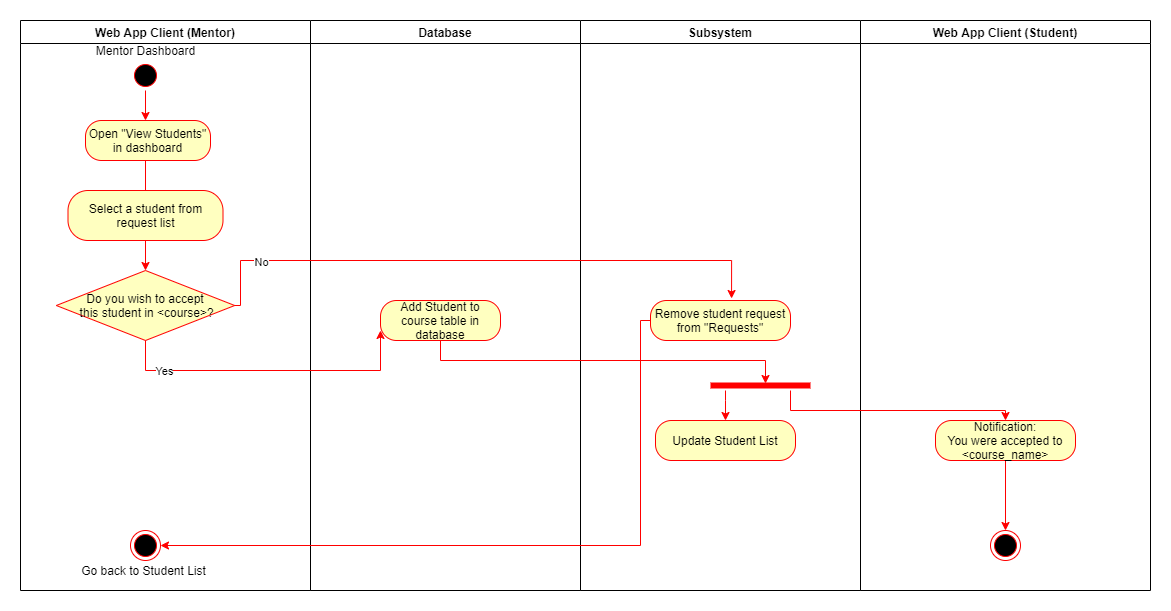

The diagram above was exported from draw.io. Its source (the exported page's mxGraphModel, read from the mxfile embedded in the PNG):
<mxGraphModel dx="1422" dy="762" grid="1" gridSize="10" guides="1" tooltips="1" connect="1" arrows="1" fold="1" page="1" pageScale="1" pageWidth="850" pageHeight="1100" math="0" shadow="0">
  <root>
    <mxCell id="s-m_1QOMyoMMYQj2mjrm-0" />
    <mxCell id="s-m_1QOMyoMMYQj2mjrm-1" parent="s-m_1QOMyoMMYQj2mjrm-0" />
    <mxCell id="J2L0uoI-1TUokc8HM1fc-0" value="Web App Client (Mentor)" style="swimlane;whiteSpace=wrap" vertex="1" parent="s-m_1QOMyoMMYQj2mjrm-1">
      <mxGeometry x="80" y="90" width="290" height="570" as="geometry" />
    </mxCell>
    <mxCell id="J2L0uoI-1TUokc8HM1fc-1" style="edgeStyle=orthogonalEdgeStyle;rounded=0;orthogonalLoop=1;jettySize=auto;html=1;entryX=0.5;entryY=0;entryDx=0;entryDy=0;strokeColor=#FF0000;" edge="1" parent="J2L0uoI-1TUokc8HM1fc-0" source="J2L0uoI-1TUokc8HM1fc-2">
      <mxGeometry relative="1" as="geometry">
        <mxPoint x="125" y="100" as="targetPoint" />
      </mxGeometry>
    </mxCell>
    <mxCell id="J2L0uoI-1TUokc8HM1fc-2" value="" style="ellipse;shape=startState;fillColor=#000000;strokeColor=#ff0000;" vertex="1" parent="J2L0uoI-1TUokc8HM1fc-0">
      <mxGeometry x="110" y="40" width="30" height="30" as="geometry" />
    </mxCell>
    <mxCell id="J2L0uoI-1TUokc8HM1fc-3" value="" style="endArrow=open;strokeColor=#FF0000;endFill=1;rounded=0" edge="1" parent="J2L0uoI-1TUokc8HM1fc-0">
      <mxGeometry relative="1" as="geometry">
        <mxPoint x="125" y="140" as="sourcePoint" />
        <mxPoint x="125" y="180" as="targetPoint" />
      </mxGeometry>
    </mxCell>
    <mxCell id="J2L0uoI-1TUokc8HM1fc-4" value="Mentor Dashboard" style="text;html=1;align=center;verticalAlign=middle;resizable=0;points=[];autosize=1;strokeColor=none;" vertex="1" parent="J2L0uoI-1TUokc8HM1fc-0">
      <mxGeometry x="70" y="20" width="110" height="20" as="geometry" />
    </mxCell>
    <mxCell id="J2L0uoI-1TUokc8HM1fc-7" value="Do you wish to accept&#10; this student in &lt;course&gt;?" style="rhombus;fillColor=#ffffc0;strokeColor=#ff0000;" vertex="1" parent="J2L0uoI-1TUokc8HM1fc-0">
      <mxGeometry x="35.82" y="250" width="178.37" height="70" as="geometry" />
    </mxCell>
    <mxCell id="J2L0uoI-1TUokc8HM1fc-8" value="&lt;span&gt;Open &quot;View Students&quot; in dashboard&lt;/span&gt;" style="rounded=1;whiteSpace=wrap;html=1;arcSize=40;fontColor=#000000;fillColor=#ffffc0;strokeColor=#ff0000;" vertex="1" parent="J2L0uoI-1TUokc8HM1fc-0">
      <mxGeometry x="65" y="100" width="125" height="40" as="geometry" />
    </mxCell>
    <mxCell id="viHV4GAg8zAD14hRMdjn-0" style="edgeStyle=orthogonalEdgeStyle;rounded=0;orthogonalLoop=1;jettySize=auto;html=1;entryX=0.5;entryY=0;entryDx=0;entryDy=0;strokeColor=#FF0000;" edge="1" parent="J2L0uoI-1TUokc8HM1fc-0" source="J2L0uoI-1TUokc8HM1fc-10" target="J2L0uoI-1TUokc8HM1fc-7">
      <mxGeometry relative="1" as="geometry" />
    </mxCell>
    <mxCell id="J2L0uoI-1TUokc8HM1fc-10" value="Select a student from request list" style="rounded=1;whiteSpace=wrap;html=1;arcSize=40;fontColor=#000000;fillColor=#ffffc0;strokeColor=#ff0000;" vertex="1" parent="J2L0uoI-1TUokc8HM1fc-0">
      <mxGeometry x="47.5" y="170" width="155" height="50" as="geometry" />
    </mxCell>
    <mxCell id="J2L0uoI-1TUokc8HM1fc-13" value="" style="ellipse;shape=endState;fillColor=#000000;strokeColor=#ff0000" vertex="1" parent="J2L0uoI-1TUokc8HM1fc-0">
      <mxGeometry x="110" y="510" width="30" height="30" as="geometry" />
    </mxCell>
    <mxCell id="J2L0uoI-1TUokc8HM1fc-14" value="Go back to Student List" style="text;html=1;align=center;verticalAlign=middle;resizable=0;points=[];autosize=1;strokeColor=none;" vertex="1" parent="J2L0uoI-1TUokc8HM1fc-0">
      <mxGeometry x="52.5" y="540" width="140" height="20" as="geometry" />
    </mxCell>
    <mxCell id="J2L0uoI-1TUokc8HM1fc-15" value="Database" style="swimlane;whiteSpace=wrap;startSize=23;" vertex="1" parent="s-m_1QOMyoMMYQj2mjrm-1">
      <mxGeometry x="370" y="90" width="270" height="570" as="geometry" />
    </mxCell>
    <mxCell id="J2L0uoI-1TUokc8HM1fc-16" value="Add Student to course table in database" style="rounded=1;whiteSpace=wrap;html=1;arcSize=40;fontColor=#000000;fillColor=#ffffc0;strokeColor=#ff0000;" vertex="1" parent="J2L0uoI-1TUokc8HM1fc-15">
      <mxGeometry x="70" y="280" width="120" height="40" as="geometry" />
    </mxCell>
    <mxCell id="J2L0uoI-1TUokc8HM1fc-17" value="Subsystem" style="swimlane;whiteSpace=wrap;startSize=23;" vertex="1" parent="s-m_1QOMyoMMYQj2mjrm-1">
      <mxGeometry x="640" y="90" width="280" height="570" as="geometry" />
    </mxCell>
    <mxCell id="J2L0uoI-1TUokc8HM1fc-20" value="Update Student List" style="rounded=1;whiteSpace=wrap;html=1;arcSize=40;fontColor=#000000;fillColor=#ffffc0;strokeColor=#ff0000;" vertex="1" parent="J2L0uoI-1TUokc8HM1fc-17">
      <mxGeometry x="75" y="400" width="140" height="40" as="geometry" />
    </mxCell>
    <mxCell id="viHV4GAg8zAD14hRMdjn-1" value="Remove student request from &quot;Requests&quot;" style="rounded=1;whiteSpace=wrap;html=1;arcSize=40;fontColor=#000000;fillColor=#ffffc0;strokeColor=#ff0000;" vertex="1" parent="J2L0uoI-1TUokc8HM1fc-17">
      <mxGeometry x="70" y="280" width="140" height="40" as="geometry" />
    </mxCell>
    <mxCell id="enQPfGSOGqnUIUaW-yXP-0" value="" style="shape=line;html=1;strokeWidth=6;strokeColor=#ff0000;" vertex="1" parent="J2L0uoI-1TUokc8HM1fc-17">
      <mxGeometry x="130" y="360" width="100" height="10" as="geometry" />
    </mxCell>
    <mxCell id="enQPfGSOGqnUIUaW-yXP-4" style="edgeStyle=orthogonalEdgeStyle;rounded=0;orthogonalLoop=1;jettySize=auto;html=1;strokeColor=#FF0000;" edge="1" parent="J2L0uoI-1TUokc8HM1fc-17" source="enQPfGSOGqnUIUaW-yXP-0" target="J2L0uoI-1TUokc8HM1fc-20">
      <mxGeometry relative="1" as="geometry">
        <Array as="points">
          <mxPoint x="145" y="380" />
          <mxPoint x="145" y="380" />
        </Array>
      </mxGeometry>
    </mxCell>
    <mxCell id="J2L0uoI-1TUokc8HM1fc-22" style="edgeStyle=orthogonalEdgeStyle;rounded=0;orthogonalLoop=1;jettySize=auto;html=1;entryX=0;entryY=0.75;entryDx=0;entryDy=0;strokeColor=#FF0000;" edge="1" parent="s-m_1QOMyoMMYQj2mjrm-1" source="J2L0uoI-1TUokc8HM1fc-7" target="J2L0uoI-1TUokc8HM1fc-16">
      <mxGeometry relative="1" as="geometry">
        <Array as="points">
          <mxPoint x="205" y="440" />
          <mxPoint x="440" y="440" />
        </Array>
      </mxGeometry>
    </mxCell>
    <mxCell id="J2L0uoI-1TUokc8HM1fc-23" value="Yes" style="edgeLabel;html=1;align=center;verticalAlign=middle;resizable=0;points=[];" vertex="1" connectable="0" parent="J2L0uoI-1TUokc8HM1fc-22">
      <mxGeometry x="-0.6804" relative="1" as="geometry">
        <mxPoint as="offset" />
      </mxGeometry>
    </mxCell>
    <mxCell id="viHV4GAg8zAD14hRMdjn-2" style="edgeStyle=orthogonalEdgeStyle;rounded=0;orthogonalLoop=1;jettySize=auto;html=1;entryX=0.579;entryY=-0.05;entryDx=0;entryDy=0;entryPerimeter=0;strokeColor=#FF0000;" edge="1" parent="s-m_1QOMyoMMYQj2mjrm-1" source="J2L0uoI-1TUokc8HM1fc-7" target="viHV4GAg8zAD14hRMdjn-1">
      <mxGeometry relative="1" as="geometry">
        <Array as="points">
          <mxPoint x="300" y="375" />
          <mxPoint x="300" y="330" />
          <mxPoint x="791" y="330" />
        </Array>
      </mxGeometry>
    </mxCell>
    <mxCell id="viHV4GAg8zAD14hRMdjn-3" value="No" style="edgeLabel;html=1;align=center;verticalAlign=middle;resizable=0;points=[];" vertex="1" connectable="0" parent="viHV4GAg8zAD14hRMdjn-2">
      <mxGeometry x="-0.7558" y="-1" relative="1" as="geometry">
        <mxPoint as="offset" />
      </mxGeometry>
    </mxCell>
    <mxCell id="viHV4GAg8zAD14hRMdjn-16" value="Web App Client (Student)" style="swimlane;whiteSpace=wrap" vertex="1" parent="s-m_1QOMyoMMYQj2mjrm-1">
      <mxGeometry x="920" y="90" width="290" height="570" as="geometry" />
    </mxCell>
    <mxCell id="viHV4GAg8zAD14hRMdjn-25" value="" style="ellipse;shape=endState;fillColor=#000000;strokeColor=#ff0000" vertex="1" parent="viHV4GAg8zAD14hRMdjn-16">
      <mxGeometry x="130" y="510" width="30" height="30" as="geometry" />
    </mxCell>
    <mxCell id="viHV4GAg8zAD14hRMdjn-29" style="edgeStyle=orthogonalEdgeStyle;rounded=0;orthogonalLoop=1;jettySize=auto;html=1;entryX=0.5;entryY=0;entryDx=0;entryDy=0;strokeColor=#FF0000;" edge="1" parent="viHV4GAg8zAD14hRMdjn-16" source="viHV4GAg8zAD14hRMdjn-27" target="viHV4GAg8zAD14hRMdjn-25">
      <mxGeometry relative="1" as="geometry" />
    </mxCell>
    <mxCell id="viHV4GAg8zAD14hRMdjn-27" value="Notification:&lt;br&gt;You were accepted to &amp;lt;course_name&amp;gt;" style="rounded=1;whiteSpace=wrap;html=1;arcSize=40;fontColor=#000000;fillColor=#ffffc0;strokeColor=#ff0000;" vertex="1" parent="viHV4GAg8zAD14hRMdjn-16">
      <mxGeometry x="75" y="400" width="140" height="40" as="geometry" />
    </mxCell>
    <mxCell id="viHV4GAg8zAD14hRMdjn-30" style="edgeStyle=orthogonalEdgeStyle;rounded=0;orthogonalLoop=1;jettySize=auto;html=1;entryX=1;entryY=0.5;entryDx=0;entryDy=0;strokeColor=#FF0000;" edge="1" parent="s-m_1QOMyoMMYQj2mjrm-1" source="viHV4GAg8zAD14hRMdjn-1" target="J2L0uoI-1TUokc8HM1fc-13">
      <mxGeometry relative="1" as="geometry">
        <Array as="points">
          <mxPoint x="700" y="390" />
          <mxPoint x="700" y="615" />
        </Array>
      </mxGeometry>
    </mxCell>
    <mxCell id="enQPfGSOGqnUIUaW-yXP-3" style="edgeStyle=orthogonalEdgeStyle;rounded=0;orthogonalLoop=1;jettySize=auto;html=1;strokeColor=#FF0000;" edge="1" parent="s-m_1QOMyoMMYQj2mjrm-1" source="enQPfGSOGqnUIUaW-yXP-0" target="viHV4GAg8zAD14hRMdjn-27">
      <mxGeometry relative="1" as="geometry">
        <Array as="points">
          <mxPoint x="850" y="480" />
          <mxPoint x="1065" y="480" />
        </Array>
      </mxGeometry>
    </mxCell>
    <mxCell id="enQPfGSOGqnUIUaW-yXP-1" style="edgeStyle=orthogonalEdgeStyle;rounded=0;orthogonalLoop=1;jettySize=auto;html=1;entryX=0.55;entryY=0.3;entryDx=0;entryDy=0;entryPerimeter=0;strokeColor=#FF0000;" edge="1" parent="s-m_1QOMyoMMYQj2mjrm-1" source="J2L0uoI-1TUokc8HM1fc-16" target="enQPfGSOGqnUIUaW-yXP-0">
      <mxGeometry relative="1" as="geometry">
        <Array as="points">
          <mxPoint x="500" y="430" />
          <mxPoint x="825" y="430" />
        </Array>
      </mxGeometry>
    </mxCell>
  </root>
</mxGraphModel>